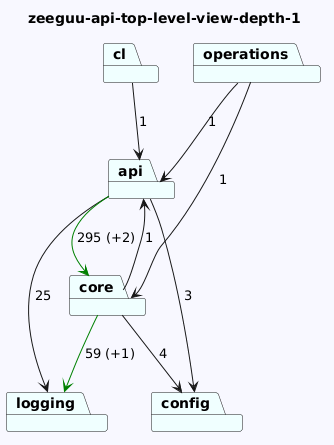

The diagram above was rendered by PlantUML. Its source (embedded in the PNG):
@startuml
skinparam backgroundColor GhostWhite
title zeeguu-api-top-level-view-depth-1
package "config" #Azure
package "operations" #Azure
package "api" #Azure
package "logging" #Azure
package "cl" #Azure
package "core" #Azure

"operations"-->"api"  : 1
"operations"-->"core"  : 1
"api"-->"config"  : 3
"api"-->"logging"  : 25
"api"-->"core" #Green : 295 (+2)

"cl"-->"api"  : 1
"core"-->"logging" #Green : 59 (+1)
"core"-->"config"  : 4
"core"-->"api"  : 1
@enduml